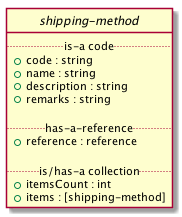

The diagram above was rendered by PlantUML. Its source (embedded in the PNG):
@startuml
hide circle

interface shipping-method {
.. is-a code ..
{field} + code : string
{field} + name : string
{field} + description : string
{field} + remarks : string

.. has-a-reference ..
{field} + reference : reference

.. is/has-a collection ..
{field} + itemsCount : int
{field} + items : [shipping-method]
}
@enduml